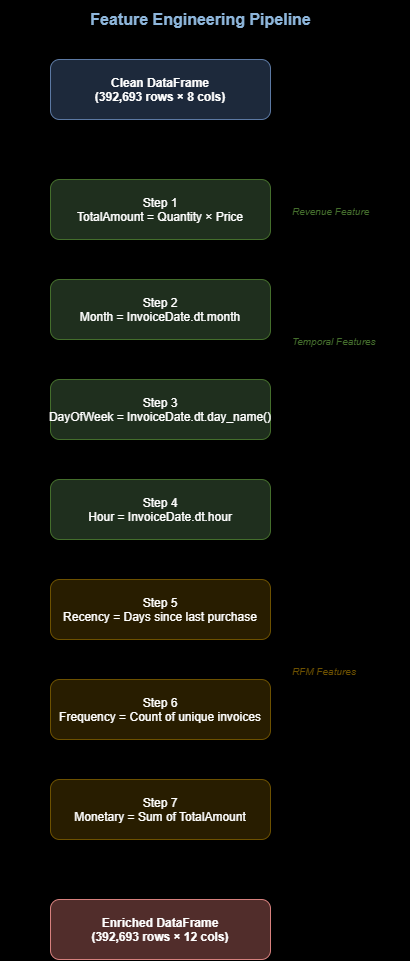

The diagram above was exported from draw.io. Its source (the exported page's mxGraphModel, read from the mxfile embedded in the PNG):
<mxGraphModel dx="1873" dy="958" grid="1" gridSize="10" guides="1" tooltips="1" connect="1" arrows="1" fold="1" page="1" pageScale="1" pageWidth="827" pageHeight="1169" background="light-dark(#FFFFFF,#000000)" math="0" shadow="0">
  <root>
    <mxCell id="0" />
    <mxCell id="1" parent="0" />
    <mxCell id="2" parent="1" style="text;html=1;strokeColor=none;fillColor=none;align=center;verticalAlign=middle;fontSize=16;fontStyle=1;fontColor=#1F4E79;" value="Feature Engineering Pipeline" vertex="1">
      <mxGeometry height="40" width="400" x="200" y="20" as="geometry" />
    </mxCell>
    <mxCell id="3" parent="1" style="rounded=1;fillColor=#dae8fc;strokeColor=#6c8ebf;fontStyle=1;fontSize=12;" value="Clean DataFrame&#10;(392,693 rows × 8 cols)" vertex="1">
      <mxGeometry height="60" width="220" x="250" y="80" as="geometry" />
    </mxCell>
    <mxCell id="4" parent="1" style="rounded=1;fillColor=#d5e8d4;strokeColor=#82b366;fontSize=12;" value="Step 1&#10;TotalAmount = Quantity × Price" vertex="1">
      <mxGeometry height="60" width="220" x="250" y="200" as="geometry" />
    </mxCell>
    <mxCell id="5" parent="1" style="rounded=1;fillColor=#d5e8d4;strokeColor=#82b366;fontSize=12;" value="Step 2&#10;Month = InvoiceDate.dt.month" vertex="1">
      <mxGeometry height="60" width="220" x="250" y="300" as="geometry" />
    </mxCell>
    <mxCell id="6" parent="1" style="rounded=1;fillColor=#d5e8d4;strokeColor=#82b366;fontSize=12;" value="Step 3&#10;DayOfWeek = InvoiceDate.dt.day_name()" vertex="1">
      <mxGeometry height="60" width="220" x="250" y="400" as="geometry" />
    </mxCell>
    <mxCell id="7" parent="1" style="rounded=1;fillColor=#d5e8d4;strokeColor=#82b366;fontSize=12;" value="Step 4&#10;Hour = InvoiceDate.dt.hour" vertex="1">
      <mxGeometry height="60" width="220" x="250" y="500" as="geometry" />
    </mxCell>
    <mxCell id="8" parent="1" style="rounded=1;fillColor=#fff2cc;strokeColor=#d6b656;fontSize=12;" value="Step 5&#10;Recency = Days since last purchase" vertex="1">
      <mxGeometry height="60" width="220" x="250" y="600" as="geometry" />
    </mxCell>
    <mxCell id="9" parent="1" style="rounded=1;fillColor=#fff2cc;strokeColor=#d6b656;fontSize=12;" value="Step 6&#10;Frequency = Count of unique invoices" vertex="1">
      <mxGeometry height="60" width="220" x="250" y="700" as="geometry" />
    </mxCell>
    <mxCell id="10" parent="1" style="rounded=1;fillColor=#fff2cc;strokeColor=#d6b656;fontSize=12;" value="Step 7&#10;Monetary = Sum of TotalAmount" vertex="1">
      <mxGeometry height="60" width="220" x="250" y="800" as="geometry" />
    </mxCell>
    <mxCell id="11" parent="1" style="rounded=1;fillColor=#f8cecc;strokeColor=#b85450;fontStyle=1;fontSize=12;" value="Enriched DataFrame&#10;(392,693 rows × 12 cols)" vertex="1">
      <mxGeometry height="60" width="220" x="250" y="920" as="geometry" />
    </mxCell>
    <mxCell id="12" parent="1" style="text;fontSize=10;fontColor=#82b366;fontStyle=2;" value="Revenue Feature" vertex="1">
      <mxGeometry height="20" width="120" x="490" y="220" as="geometry" />
    </mxCell>
    <mxCell id="13" parent="1" style="text;fontSize=10;fontColor=#82b366;fontStyle=2;" value="Temporal Features" vertex="1">
      <mxGeometry height="20" width="120" x="490" y="350" as="geometry" />
    </mxCell>
    <mxCell id="14" parent="1" style="text;fontSize=10;fontColor=#d6b656;fontStyle=2;" value="RFM Features" vertex="1">
      <mxGeometry height="20" width="120" x="490" y="680" as="geometry" />
    </mxCell>
    <mxCell id="15" edge="1" parent="1" source="3" style="shape=partialRectangle;fillColor=#f5f5f5;strokeColor=#6c8ebf;fontSize=11;" target="4">
      <mxGeometry relative="1" as="geometry" />
    </mxCell>
    <mxCell id="16" edge="1" parent="1" source="4" style="shape=partialRectangle;fillColor=#f5f5f5;strokeColor=#6c8ebf;fontSize=11;" target="5">
      <mxGeometry relative="1" as="geometry" />
    </mxCell>
    <mxCell id="17" edge="1" parent="1" source="5" style="shape=partialRectangle;fillColor=#f5f5f5;strokeColor=#6c8ebf;fontSize=11;" target="6">
      <mxGeometry relative="1" as="geometry" />
    </mxCell>
    <mxCell id="18" edge="1" parent="1" source="6" style="shape=partialRectangle;fillColor=#dae8fc;strokeColor=#6c8ebf;fontSize=11;" target="7">
      <mxGeometry relative="1" as="geometry" />
    </mxCell>
    <mxCell id="19" edge="1" parent="1" source="7" style="shape=partialRectangle;fillColor=#dae8fc;strokeColor=#6c8ebf;fontSize=11;" target="8">
      <mxGeometry relative="1" as="geometry" />
    </mxCell>
    <mxCell id="20" edge="1" parent="1" source="8" style="shape=partialRectangle;fillColor=#dae8fc;strokeColor=#6c8ebf;fontSize=11;" target="9">
      <mxGeometry relative="1" as="geometry" />
    </mxCell>
    <mxCell id="21" edge="1" parent="1" source="9" style="shape=partialRectangle;fillColor=#f5f5f5;strokeColor=#6c8ebf;fontSize=11;" target="10">
      <mxGeometry relative="1" as="geometry" />
    </mxCell>
    <mxCell id="22" edge="1" parent="1" source="10" style="shape=partialRectangle;fillColor=#f5f5f5;strokeColor=#6c8ebf;fontSize=11;" target="11">
      <mxGeometry relative="1" as="geometry" />
    </mxCell>
  </root>
</mxGraphModel>